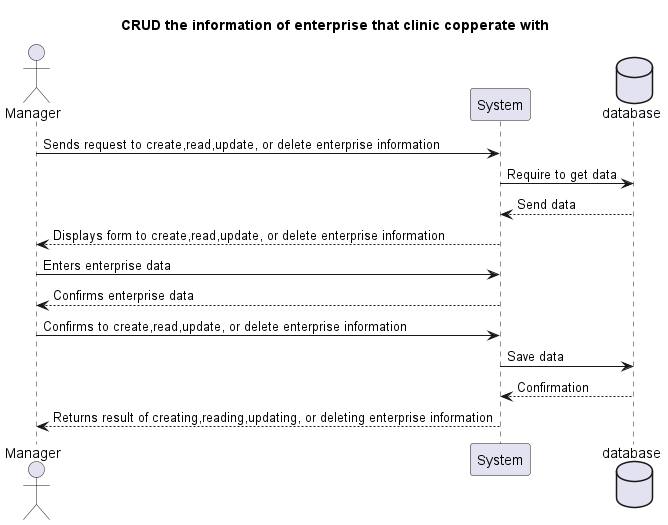

The diagram above was rendered by PlantUML. Its source (embedded in the PNG):
@startuml
Title CRUD the information of enterprise that clinic copperate with

actor Manager
participant System
Database database

Manager -> System: Sends request to create,read,update, or delete enterprise information
System -> database:Require to get data
database --> System:Send data
System --> Manager: Displays form to create,read,update, or delete enterprise information
Manager -> System: Enters enterprise data
System --> Manager: Confirms enterprise data
Manager -> System: Confirms to create,read,update, or delete enterprise information
System-> database: Save data
database --> System: Confirmation
System --> Manager: Returns result of creating,reading,updating, or deleting enterprise information
@enduml